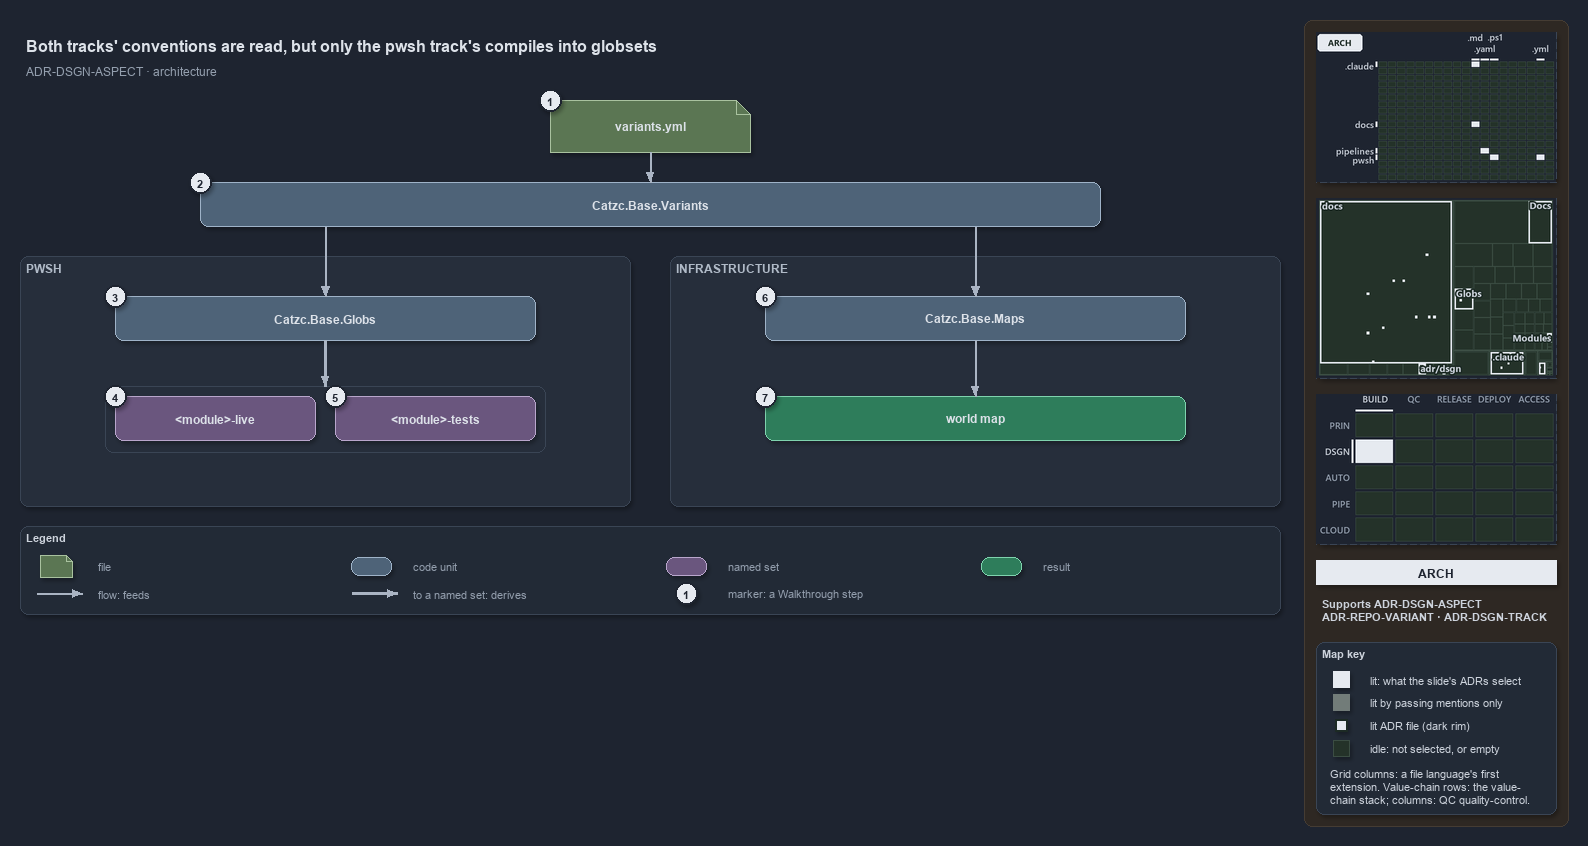

The diagram above was exported from draw.io. Its source (the exported page's mxGraphModel, read from the mxfile embedded in the PNG):
<mxGraphModel dx="1024" dy="768" grid="0" gridSize="10" guides="1" tooltips="1" connect="1" arrows="1" fold="1" page="1" pageScale="1" pageWidth="1572" pageHeight="654" background="#1E2430" math="0" shadow="1">
  <root>
    <mxCell id="0" />
    <mxCell id="1" parent="0" />
    <mxCell id="sidebar-bg" value="" style="rounded=1;arcSize=2;html=1;fillColor=#2E2823;strokeColor=#453C33;shadow=0;" vertex="1" parent="1">
      <mxGeometry x="1304" y="4" width="264" height="806" as="geometry" />
    </mxCell>
    <mxCell id="title" value="Both tracks' conventions are read, but only the pwsh track's compiles into globsets" style="text;html=1;align=left;verticalAlign=middle;fontSize=16;fontStyle=1;fontColor=#DDE2E9;" vertex="1" parent="1">
      <mxGeometry x="20" y="14" width="1260" height="30" as="geometry" />
    </mxCell>
    <mxCell id="subtitle" value="ADR-DSGN-ASPECT &amp;#183; architecture" style="text;html=1;align=left;verticalAlign=middle;fontSize=12;fontColor=#949FAE;" vertex="1" parent="1">
      <mxGeometry x="20" y="44" width="1240" height="20" as="geometry" />
    </mxCell>
    <mxCell id="g-file" value="&lt;b&gt;variants.yml&lt;/b&gt;" style="shape=note;size=14;whiteSpace=wrap;html=1;fillColor=#5B7653;strokeColor=#A9C29F;fontColor=#DDE2E9;fontSize=12;" vertex="1" parent="1">
      <mxGeometry x="550" y="84" width="200" height="52" as="geometry" />
    </mxCell>
    <mxCell id="mark-1" value="1" style="ellipse;html=1;fillColor=#E6EAF0;strokeColor=#1E2430;strokeWidth=2;fontColor=#1E2430;fontStyle=1;fontSize=11;" vertex="1" parent="1">
      <mxGeometry x="539" y="73" width="22" height="22" as="geometry" />
    </mxCell>
    <mxCell id="g-variants" value="&lt;b&gt;Catzc.Base.Variants&lt;/b&gt;" style="rounded=1;whiteSpace=wrap;html=1;arcSize=20;fillColor=#4E6378;strokeColor=#9FB3C8;fontColor=#DDE2E9;fontSize=12;" vertex="1" parent="1">
      <mxGeometry x="200" y="166" width="900" height="44" as="geometry" />
    </mxCell>
    <mxCell id="mark-2" value="2" style="ellipse;html=1;fillColor=#E6EAF0;strokeColor=#1E2430;strokeWidth=2;fontColor=#1E2430;fontStyle=1;fontSize=11;" vertex="1" parent="1">
      <mxGeometry x="189" y="155" width="22" height="22" as="geometry" />
    </mxCell>
    <mxCell id="e-file-variants" value="" style="edgeStyle=orthogonalEdgeStyle;rounded=1;html=1;endArrow=block;strokeColor=#AAB4C3;shadow=0;fontColor=#CDD3DC;" edge="1" parent="1" source="g-file" target="g-variants">
      <mxGeometry relative="1" as="geometry" />
    </mxCell>
    <mxCell id="p-var-l" value="" style="text;html=1;strokeColor=none;fillColor=none;" vertex="1" parent="1">
      <mxGeometry x="325" y="210" width="1" height="1" as="geometry" />
    </mxCell>
    <mxCell id="p-var-r" value="" style="text;html=1;strokeColor=none;fillColor=none;" vertex="1" parent="1">
      <mxGeometry x="975" y="210" width="1" height="1" as="geometry" />
    </mxCell>
    <mxCell id="band-auto" value="PWSH" style="rounded=1;html=1;arcSize=3;fillColor=#262E3B;strokeColor=#3A4555;verticalAlign=top;align=left;spacingLeft=8;fontStyle=1;fontSize=12;fontColor=#B0BAC7;" vertex="1" parent="1">
      <mxGeometry x="20" y="240" width="610" height="250" as="geometry" />
    </mxCell>
    <mxCell id="band-infra" value="INFRASTRUCTURE" style="rounded=1;html=1;arcSize=3;fillColor=#262E3B;strokeColor=#3A4555;verticalAlign=top;align=left;spacingLeft=8;fontStyle=1;fontSize=12;fontColor=#B0BAC7;" vertex="1" parent="1">
      <mxGeometry x="670" y="240" width="610" height="250" as="geometry" />
    </mxCell>
    <mxCell id="g-globs" value="&lt;b&gt;Catzc.Base.Globs&lt;/b&gt;" style="rounded=1;whiteSpace=wrap;html=1;arcSize=20;fillColor=#4E6378;strokeColor=#9FB3C8;fontColor=#DDE2E9;fontSize=12;" vertex="1" parent="1">
      <mxGeometry x="115" y="280" width="420" height="44" as="geometry" />
    </mxCell>
    <mxCell id="mark-3" value="3" style="ellipse;html=1;fillColor=#E6EAF0;strokeColor=#1E2430;strokeWidth=2;fontColor=#1E2430;fontStyle=1;fontSize=11;" vertex="1" parent="1">
      <mxGeometry x="104" y="269" width="22" height="22" as="geometry" />
    </mxCell>
    <mxCell id="frame-sets" value="" style="rounded=1;html=1;arcSize=6;fillColor=none;strokeColor=#3A4555;" vertex="1" parent="1">
      <mxGeometry x="105" y="370" width="440" height="66" as="geometry" />
    </mxCell>
    <mxCell id="set-live" value="&lt;b&gt;&amp;lt;module&amp;gt;-live&lt;/b&gt;" style="rounded=1;whiteSpace=wrap;html=1;arcSize=20;fillColor=#6A567E;strokeColor=#B9A6CC;fontColor=#DDE2E9;fontSize=12;" vertex="1" parent="1">
      <mxGeometry x="115" y="380" width="200" height="44" as="geometry" />
    </mxCell>
    <mxCell id="set-tests" value="&lt;b&gt;&amp;lt;module&amp;gt;-tests&lt;/b&gt;" style="rounded=1;whiteSpace=wrap;html=1;arcSize=20;fillColor=#6A567E;strokeColor=#B9A6CC;fontColor=#DDE2E9;fontSize=12;" vertex="1" parent="1">
      <mxGeometry x="335" y="380" width="200" height="44" as="geometry" />
    </mxCell>
    <mxCell id="mark-4" value="4" style="ellipse;html=1;fillColor=#E6EAF0;strokeColor=#1E2430;strokeWidth=2;fontColor=#1E2430;fontStyle=1;fontSize=11;" vertex="1" parent="1">
      <mxGeometry x="104" y="369" width="22" height="22" as="geometry" />
    </mxCell>
    <mxCell id="mark-5" value="5" style="ellipse;html=1;fillColor=#E6EAF0;strokeColor=#1E2430;strokeWidth=2;fontColor=#1E2430;fontStyle=1;fontSize=11;" vertex="1" parent="1">
      <mxGeometry x="324" y="369" width="22" height="22" as="geometry" />
    </mxCell>
    <mxCell id="g-maps" value="&lt;b&gt;Catzc.Base.Maps&lt;/b&gt;" style="rounded=1;whiteSpace=wrap;html=1;arcSize=20;fillColor=#4E6378;strokeColor=#9FB3C8;fontColor=#DDE2E9;fontSize=12;" vertex="1" parent="1">
      <mxGeometry x="765" y="280" width="420" height="44" as="geometry" />
    </mxCell>
    <mxCell id="mark-6" value="6" style="ellipse;html=1;fillColor=#E6EAF0;strokeColor=#1E2430;strokeWidth=2;fontColor=#1E2430;fontStyle=1;fontSize=11;" vertex="1" parent="1">
      <mxGeometry x="754" y="269" width="22" height="22" as="geometry" />
    </mxCell>
    <mxCell id="r-worldmap" value="&lt;b&gt;world map&lt;/b&gt;" style="rounded=1;whiteSpace=wrap;html=1;arcSize=20;fillColor=#2E7D5B;strokeColor=#7FD3AE;fontColor=#DDE2E9;fontSize=12;" vertex="1" parent="1">
      <mxGeometry x="765" y="380" width="420" height="44" as="geometry" />
    </mxCell>
    <mxCell id="mark-7" value="7" style="ellipse;html=1;fillColor=#E6EAF0;strokeColor=#1E2430;strokeWidth=2;fontColor=#1E2430;fontStyle=1;fontSize=11;" vertex="1" parent="1">
      <mxGeometry x="754" y="369" width="22" height="22" as="geometry" />
    </mxCell>
    <mxCell id="e-var-globs" value="" style="edgeStyle=orthogonalEdgeStyle;rounded=1;html=1;endArrow=block;strokeColor=#AAB4C3;shadow=0;fontColor=#CDD3DC;" edge="1" parent="1" source="p-var-l" target="g-globs">
      <mxGeometry relative="1" as="geometry" />
    </mxCell>
    <mxCell id="e-globs-sets" value="" style="edgeStyle=orthogonalEdgeStyle;rounded=1;html=1;endArrow=block;strokeColor=#AAB4C3;strokeWidth=2.5;shadow=0;fontColor=#CDD3DC;" edge="1" parent="1" source="g-globs" target="frame-sets">
      <mxGeometry relative="1" as="geometry" />
    </mxCell>
    <mxCell id="e-var-maps" value="" style="edgeStyle=orthogonalEdgeStyle;rounded=1;html=1;endArrow=block;strokeColor=#AAB4C3;shadow=0;fontColor=#CDD3DC;" edge="1" parent="1" source="p-var-r" target="g-maps">
      <mxGeometry relative="1" as="geometry" />
    </mxCell>
    <mxCell id="e-maps-worldmap" value="" style="edgeStyle=orthogonalEdgeStyle;rounded=1;html=1;endArrow=block;strokeColor=#AAB4C3;shadow=0;fontColor=#CDD3DC;" edge="1" parent="1" source="g-maps" target="r-worldmap">
      <mxGeometry relative="1" as="geometry" />
    </mxCell>
    <mxCell id="legend" value="&lt;b&gt;Legend&lt;/b&gt;" style="rounded=1;whiteSpace=wrap;html=1;arcSize=6;fillColor=#222A36;strokeColor=#3A4555;align=left;verticalAlign=top;spacing=8;fontSize=11;fontColor=#CDD3DC;" vertex="1" parent="1">
      <mxGeometry x="20" y="510" width="1260" height="88" as="geometry" />
    </mxCell>
    <mxCell id="lg-0-s" value="" style="shape=note;size=6;html=1;fillColor=#5B7653;strokeColor=#A9C29F;" vertex="1" parent="1">
      <mxGeometry x="40" y="539" width="32" height="22" as="geometry" />
    </mxCell>
    <mxCell id="lg-0-t" value="file" style="text;html=1;align=left;verticalAlign=middle;fontSize=11;fontColor=#949FAE;" vertex="1" parent="1">
      <mxGeometry x="92" y="539" width="245" height="20" as="geometry" />
    </mxCell>
    <mxCell id="lg-1-s" value="" style="rounded=1;html=1;arcSize=20;fillColor=#4E6378;strokeColor=#9FB3C8;" vertex="1" parent="1">
      <mxGeometry x="351" y="541" width="40" height="18" as="geometry" />
    </mxCell>
    <mxCell id="lg-1-t" value="code unit" style="text;html=1;align=left;verticalAlign=middle;fontSize=11;fontColor=#949FAE;" vertex="1" parent="1">
      <mxGeometry x="407" y="539" width="245" height="20" as="geometry" />
    </mxCell>
    <mxCell id="lg-2-s" value="" style="rounded=1;html=1;arcSize=20;fillColor=#6A567E;strokeColor=#B9A6CC;" vertex="1" parent="1">
      <mxGeometry x="666" y="541" width="40" height="18" as="geometry" />
    </mxCell>
    <mxCell id="lg-2-t" value="named set" style="text;html=1;align=left;verticalAlign=middle;fontSize=11;fontColor=#949FAE;" vertex="1" parent="1">
      <mxGeometry x="722" y="539" width="245" height="20" as="geometry" />
    </mxCell>
    <mxCell id="lg-3-s" value="" style="rounded=1;html=1;arcSize=20;fillColor=#2E7D5B;strokeColor=#7FD3AE;" vertex="1" parent="1">
      <mxGeometry x="981" y="541" width="40" height="18" as="geometry" />
    </mxCell>
    <mxCell id="lg-3-t" value="result" style="text;html=1;align=left;verticalAlign=middle;fontSize=11;fontColor=#949FAE;" vertex="1" parent="1">
      <mxGeometry x="1037" y="539" width="245" height="20" as="geometry" />
    </mxCell>
    <mxCell id="lg-4-a" value="" style="text;html=1;strokeColor=none;fillColor=none;" vertex="1" parent="1">
      <mxGeometry x="36" y="577" width="1" height="1" as="geometry" />
    </mxCell>
    <mxCell id="lg-4-b" value="" style="text;html=1;strokeColor=none;fillColor=none;" vertex="1" parent="1">
      <mxGeometry x="82" y="577" width="1" height="1" as="geometry" />
    </mxCell>
    <mxCell id="lg-4-e" value="" style="edgeStyle=orthogonalEdgeStyle;rounded=1;html=1;endArrow=block;strokeColor=#AAB4C3;shadow=0;fontColor=#CDD3DC;" edge="1" parent="1" source="lg-4-a" target="lg-4-b">
      <mxGeometry relative="1" as="geometry" />
    </mxCell>
    <mxCell id="lg-4-t" value="flow: feeds" style="text;html=1;align=left;verticalAlign=middle;fontSize=11;fontColor=#949FAE;" vertex="1" parent="1">
      <mxGeometry x="92" y="567" width="245" height="20" as="geometry" />
    </mxCell>
    <mxCell id="lg-5-a" value="" style="text;html=1;strokeColor=none;fillColor=none;" vertex="1" parent="1">
      <mxGeometry x="351" y="577" width="1" height="1" as="geometry" />
    </mxCell>
    <mxCell id="lg-5-b" value="" style="text;html=1;strokeColor=none;fillColor=none;" vertex="1" parent="1">
      <mxGeometry x="397" y="577" width="1" height="1" as="geometry" />
    </mxCell>
    <mxCell id="lg-5-e" value="" style="edgeStyle=orthogonalEdgeStyle;rounded=1;html=1;endArrow=block;strokeColor=#AAB4C3;strokeWidth=2.5;shadow=0;fontColor=#CDD3DC;" edge="1" parent="1" source="lg-5-a" target="lg-5-b">
      <mxGeometry relative="1" as="geometry" />
    </mxCell>
    <mxCell id="lg-5-t" value="to a named set: derives" style="text;html=1;align=left;verticalAlign=middle;fontSize=11;fontColor=#949FAE;" vertex="1" parent="1">
      <mxGeometry x="407" y="567" width="245" height="20" as="geometry" />
    </mxCell>
    <mxCell id="lg-6-s" value="1" style="ellipse;html=1;fillColor=#E6EAF0;strokeColor=#1E2430;strokeWidth=2;fontColor=#1E2430;fontStyle=1;fontSize=11;" vertex="1" parent="1">
      <mxGeometry x="675" y="566" width="22" height="22" as="geometry" />
    </mxCell>
    <mxCell id="lg-6-t" value="marker: a Walkthrough step" style="text;html=1;align=left;verticalAlign=middle;fontSize=11;fontColor=#949FAE;" vertex="1" parent="1">
      <mxGeometry x="722" y="567" width="245" height="20" as="geometry" />
    </mxCell>
    <mxCell id="minimap-grid" value="" style="shape=image;imageAspect=0;rounded=1;arcSize=4;whiteSpace=wrap;html=1;fillColor=#262E3B;strokeColor=#3A4555;dashed=1;fontColor=#949FAE;fontSize=11;image=data:image/png,(base64 omitted: 10700 chars);" vertex="1" parent="1">
      <mxGeometry x="1316" y="16" width="240" height="150" as="geometry" />
    </mxCell>
    <mxCell id="minimap-tree" value="" style="shape=image;imageAspect=0;rounded=1;arcSize=4;whiteSpace=wrap;html=1;fillColor=#262E3B;strokeColor=#3A4555;dashed=1;fontColor=#949FAE;fontSize=11;image=data:image/png,(base64 omitted: 16296 chars);" vertex="1" parent="1">
      <mxGeometry x="1316" y="182" width="240" height="180" as="geometry" />
    </mxCell>
    <mxCell id="minimap-chain" value="" style="shape=image;imageAspect=0;rounded=1;arcSize=4;whiteSpace=wrap;html=1;fillColor=#262E3B;strokeColor=#3A4555;dashed=1;fontColor=#949FAE;fontSize=11;image=data:image/png,(base64 omitted: 12436 chars);" vertex="1" parent="1">
      <mxGeometry x="1316" y="378" width="240" height="150" as="geometry" />
    </mxCell>
    <mxCell id="lens-badge" value="ARCH" style="rounded=0;whiteSpace=wrap;html=1;align=center;verticalAlign=middle;fontSize=12;fontStyle=1;fontColor=#1E2430;fillColor=#E6EAF0;strokeColor=none;" vertex="1" parent="1">
      <mxGeometry x="1316" y="544" width="240" height="24" as="geometry" />
    </mxCell>
    <mxCell id="supports" value="&lt;b&gt;Supports&lt;/b&gt; ADR-DSGN-ASPECT&lt;br&gt;ADR-REPO-VARIANT · ADR-DSGN-TRACK" style="text;html=1;whiteSpace=wrap;align=left;verticalAlign=top;fontSize=11;fontColor=#CDD3DC;" vertex="1" parent="1">
      <mxGeometry x="1316" y="576" width="240" height="38" as="geometry" />
    </mxCell>
    <mxCell id="mapkey" value="&lt;b&gt;Map key&lt;/b&gt;" style="rounded=1;arcSize=6;whiteSpace=wrap;html=1;align=left;verticalAlign=top;fontSize=11;fontColor=#CDD3DC;fillColor=#222A36;strokeColor=#3A4555;spacingLeft=8;spacingTop=2;" vertex="1" parent="1">
      <mxGeometry x="1316" y="626" width="240" height="172" as="geometry" />
    </mxCell>
    <mxCell id="mapkey-lit" value="" style="rounded=0;html=1;fillColor=#E6EAF0;strokeColor=#E6EAF0;" vertex="1" parent="1">
      <mxGeometry x="1333.0" y="655.0" width="16" height="16" as="geometry" />
    </mxCell>
    <mxCell id="mapkey-lit-text" value="lit: what the slide's ADRs select" style="text;html=1;align=left;verticalAlign=middle;fontSize=11;fontColor=#CDD3DC;" vertex="1" parent="1">
      <mxGeometry x="1364" y="653" width="184" height="20" as="geometry" />
    </mxCell>
    <mxCell id="mapkey-touched" value="" style="rounded=0;html=1;fillColor=#727C79;strokeColor=#727C79;" vertex="1" parent="1">
      <mxGeometry x="1333.0" y="678.0" width="16" height="16" as="geometry" />
    </mxCell>
    <mxCell id="mapkey-touched-text" value="lit by passing mentions only" style="text;html=1;align=left;verticalAlign=middle;fontSize=11;fontColor=#CDD3DC;" vertex="1" parent="1">
      <mxGeometry x="1364" y="676" width="184" height="20" as="geometry" />
    </mxCell>
    <mxCell id="mapkey-adr" value="" style="rounded=0;html=1;fillColor=#E6EAF0;strokeColor=#1C2A24;strokeWidth=2;" vertex="1" parent="1">
      <mxGeometry x="1335.0" y="703.0" width="12" height="12" as="geometry" />
    </mxCell>
    <mxCell id="mapkey-adr-text" value="lit ADR file (dark rim)" style="text;html=1;align=left;verticalAlign=middle;fontSize=11;fontColor=#CDD3DC;" vertex="1" parent="1">
      <mxGeometry x="1364" y="699" width="184" height="20" as="geometry" />
    </mxCell>
    <mxCell id="mapkey-idle" value="" style="rounded=0;html=1;fillColor=#243229;strokeColor=#3B4D43;" vertex="1" parent="1">
      <mxGeometry x="1333.0" y="724.0" width="16" height="16" as="geometry" />
    </mxCell>
    <mxCell id="mapkey-idle-text" value="idle: not selected, or empty" style="text;html=1;align=left;verticalAlign=middle;fontSize=11;fontColor=#CDD3DC;" vertex="1" parent="1">
      <mxGeometry x="1364" y="722" width="184" height="20" as="geometry" />
    </mxCell>
    <mxCell id="mapkey-codes" value="Grid columns: a file language's first&lt;br&gt;extension. Value-chain rows: the value-&lt;br&gt;chain stack; columns: QC quality-control." style="text;html=1;align=left;verticalAlign=top;whiteSpace=wrap;fontSize=11;fontColor=#CDD3DC;" vertex="1" parent="1">
      <mxGeometry x="1324" y="746" width="224" height="46" as="geometry" />
    </mxCell>
  </root>
</mxGraphModel>